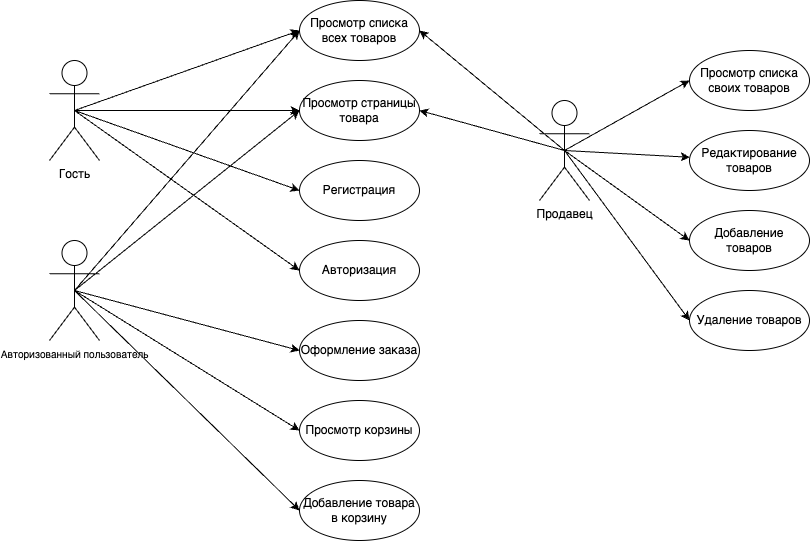

The diagram above was exported from draw.io. Its source (the exported page's mxGraphModel, read from the mxfile embedded in the PNG):
<mxGraphModel dx="1242" dy="785" grid="1" gridSize="10" guides="1" tooltips="1" connect="1" arrows="1" fold="1" page="1" pageScale="1" pageWidth="1100" pageHeight="850" background="none" math="0" shadow="0">
  <root>
    <mxCell id="0" />
    <mxCell id="1" parent="0" />
    <mxCell id="QM_C6ueG9o5zPY59ELim-33" style="rounded=0;orthogonalLoop=1;jettySize=auto;html=1;exitX=0.5;exitY=0.5;exitDx=0;exitDy=0;exitPerimeter=0;" parent="1" source="QM_C6ueG9o5zPY59ELim-1" target="QM_C6ueG9o5zPY59ELim-16" edge="1">
      <mxGeometry relative="1" as="geometry" />
    </mxCell>
    <mxCell id="QM_C6ueG9o5zPY59ELim-34" style="rounded=0;orthogonalLoop=1;jettySize=auto;html=1;exitX=0.5;exitY=0.5;exitDx=0;exitDy=0;exitPerimeter=0;entryX=0;entryY=0.5;entryDx=0;entryDy=0;" parent="1" source="QM_C6ueG9o5zPY59ELim-1" target="QM_C6ueG9o5zPY59ELim-13" edge="1">
      <mxGeometry relative="1" as="geometry" />
    </mxCell>
    <mxCell id="s8gAWO0_yuoW1n_R0eXc-3" style="rounded=0;orthogonalLoop=1;jettySize=auto;html=1;exitX=0.5;exitY=0.5;exitDx=0;exitDy=0;exitPerimeter=0;entryX=0;entryY=0.5;entryDx=0;entryDy=0;" edge="1" parent="1" source="QM_C6ueG9o5zPY59ELim-1" target="s8gAWO0_yuoW1n_R0eXc-1">
      <mxGeometry relative="1" as="geometry" />
    </mxCell>
    <mxCell id="s8gAWO0_yuoW1n_R0eXc-4" style="rounded=0;orthogonalLoop=1;jettySize=auto;html=1;exitX=0.5;exitY=0.5;exitDx=0;exitDy=0;exitPerimeter=0;entryX=0;entryY=0.5;entryDx=0;entryDy=0;" edge="1" parent="1" source="QM_C6ueG9o5zPY59ELim-1" target="s8gAWO0_yuoW1n_R0eXc-2">
      <mxGeometry relative="1" as="geometry" />
    </mxCell>
    <mxCell id="s8gAWO0_yuoW1n_R0eXc-5" style="rounded=0;orthogonalLoop=1;jettySize=auto;html=1;exitX=0.5;exitY=0.5;exitDx=0;exitDy=0;exitPerimeter=0;entryX=1;entryY=0.5;entryDx=0;entryDy=0;" edge="1" parent="1" source="QM_C6ueG9o5zPY59ELim-1" target="QM_C6ueG9o5zPY59ELim-2">
      <mxGeometry relative="1" as="geometry" />
    </mxCell>
    <mxCell id="s8gAWO0_yuoW1n_R0eXc-6" style="rounded=0;orthogonalLoop=1;jettySize=auto;html=1;exitX=0.5;exitY=0.5;exitDx=0;exitDy=0;exitPerimeter=0;entryX=1;entryY=0.5;entryDx=0;entryDy=0;" edge="1" parent="1" source="QM_C6ueG9o5zPY59ELim-1" target="QM_C6ueG9o5zPY59ELim-12">
      <mxGeometry relative="1" as="geometry" />
    </mxCell>
    <mxCell id="QM_C6ueG9o5zPY59ELim-1" value="Продавец" style="shape=umlActor;verticalLabelPosition=bottom;verticalAlign=top;html=1;outlineConnect=0;" parent="1" vertex="1">
      <mxGeometry x="580" y="140" width="50" height="100" as="geometry" />
    </mxCell>
    <mxCell id="QM_C6ueG9o5zPY59ELim-2" value="Просмотр списка всех товаров" style="ellipse;whiteSpace=wrap;html=1;" parent="1" vertex="1">
      <mxGeometry x="340" y="40" width="120" height="60" as="geometry" />
    </mxCell>
    <mxCell id="QM_C6ueG9o5zPY59ELim-11" value="Оформление заказа" style="ellipse;whiteSpace=wrap;html=1;" parent="1" vertex="1">
      <mxGeometry x="340" y="360" width="120" height="60" as="geometry" />
    </mxCell>
    <mxCell id="QM_C6ueG9o5zPY59ELim-12" value="Просмотр страницы товара" style="ellipse;whiteSpace=wrap;html=1;" parent="1" vertex="1">
      <mxGeometry x="340" y="120" width="120" height="60" as="geometry" />
    </mxCell>
    <mxCell id="QM_C6ueG9o5zPY59ELim-13" value="Добавление товаров" style="ellipse;whiteSpace=wrap;html=1;" parent="1" vertex="1">
      <mxGeometry x="730" y="250" width="120" height="60" as="geometry" />
    </mxCell>
    <mxCell id="QM_C6ueG9o5zPY59ELim-14" value="Регистрация" style="ellipse;whiteSpace=wrap;html=1;" parent="1" vertex="1">
      <mxGeometry x="340" y="200" width="120" height="60" as="geometry" />
    </mxCell>
    <mxCell id="QM_C6ueG9o5zPY59ELim-15" value="Авторизация" style="ellipse;whiteSpace=wrap;html=1;" parent="1" vertex="1">
      <mxGeometry x="340" y="280" width="120" height="60" as="geometry" />
    </mxCell>
    <mxCell id="QM_C6ueG9o5zPY59ELim-16" value="Редактирование товаров" style="ellipse;whiteSpace=wrap;html=1;" parent="1" vertex="1">
      <mxGeometry x="730" y="170" width="120" height="60" as="geometry" />
    </mxCell>
    <mxCell id="QM_C6ueG9o5zPY59ELim-17" value="Добавление товара в корзину" style="ellipse;whiteSpace=wrap;html=1;" parent="1" vertex="1">
      <mxGeometry x="340" y="520" width="120" height="60" as="geometry" />
    </mxCell>
    <mxCell id="QM_C6ueG9o5zPY59ELim-18" value="Просмотр корзины" style="ellipse;whiteSpace=wrap;html=1;" parent="1" vertex="1">
      <mxGeometry x="340" y="440" width="120" height="60" as="geometry" />
    </mxCell>
    <mxCell id="QM_C6ueG9o5zPY59ELim-27" style="rounded=0;orthogonalLoop=1;jettySize=auto;html=1;exitX=0.5;exitY=0.5;exitDx=0;exitDy=0;exitPerimeter=0;entryX=0;entryY=0.5;entryDx=0;entryDy=0;" parent="1" source="QM_C6ueG9o5zPY59ELim-19" target="QM_C6ueG9o5zPY59ELim-2" edge="1">
      <mxGeometry relative="1" as="geometry" />
    </mxCell>
    <mxCell id="QM_C6ueG9o5zPY59ELim-28" style="rounded=0;orthogonalLoop=1;jettySize=auto;html=1;exitX=0.5;exitY=0.5;exitDx=0;exitDy=0;exitPerimeter=0;entryX=0;entryY=0.5;entryDx=0;entryDy=0;" parent="1" source="QM_C6ueG9o5zPY59ELim-19" target="QM_C6ueG9o5zPY59ELim-12" edge="1">
      <mxGeometry relative="1" as="geometry" />
    </mxCell>
    <mxCell id="QM_C6ueG9o5zPY59ELim-29" style="rounded=0;orthogonalLoop=1;jettySize=auto;html=1;exitX=0.5;exitY=0.5;exitDx=0;exitDy=0;exitPerimeter=0;entryX=0;entryY=0.5;entryDx=0;entryDy=0;" parent="1" source="QM_C6ueG9o5zPY59ELim-19" target="QM_C6ueG9o5zPY59ELim-11" edge="1">
      <mxGeometry relative="1" as="geometry" />
    </mxCell>
    <mxCell id="QM_C6ueG9o5zPY59ELim-30" style="rounded=0;orthogonalLoop=1;jettySize=auto;html=1;exitX=0.5;exitY=0.5;exitDx=0;exitDy=0;exitPerimeter=0;entryX=0;entryY=0.5;entryDx=0;entryDy=0;" parent="1" source="QM_C6ueG9o5zPY59ELim-19" target="QM_C6ueG9o5zPY59ELim-18" edge="1">
      <mxGeometry relative="1" as="geometry" />
    </mxCell>
    <mxCell id="QM_C6ueG9o5zPY59ELim-31" style="rounded=0;orthogonalLoop=1;jettySize=auto;html=1;exitX=0.5;exitY=0.5;exitDx=0;exitDy=0;exitPerimeter=0;entryX=0;entryY=0.5;entryDx=0;entryDy=0;" parent="1" source="QM_C6ueG9o5zPY59ELim-19" target="QM_C6ueG9o5zPY59ELim-17" edge="1">
      <mxGeometry relative="1" as="geometry" />
    </mxCell>
    <mxCell id="QM_C6ueG9o5zPY59ELim-19" value="&lt;font style=&quot;font-size: 10px;&quot;&gt;Авторизованный пользователь&lt;/font&gt;" style="shape=umlActor;verticalLabelPosition=bottom;verticalAlign=top;html=1;outlineConnect=0;" parent="1" vertex="1">
      <mxGeometry x="90" y="280" width="50" height="100" as="geometry" />
    </mxCell>
    <mxCell id="QM_C6ueG9o5zPY59ELim-23" style="rounded=0;orthogonalLoop=1;jettySize=auto;html=1;entryX=0;entryY=0.5;entryDx=0;entryDy=0;exitX=0.5;exitY=0.5;exitDx=0;exitDy=0;exitPerimeter=0;" parent="1" source="QM_C6ueG9o5zPY59ELim-20" target="QM_C6ueG9o5zPY59ELim-2" edge="1">
      <mxGeometry relative="1" as="geometry">
        <mxPoint x="150" y="170" as="sourcePoint" />
      </mxGeometry>
    </mxCell>
    <mxCell id="QM_C6ueG9o5zPY59ELim-24" style="rounded=0;orthogonalLoop=1;jettySize=auto;html=1;exitX=0.5;exitY=0.5;exitDx=0;exitDy=0;exitPerimeter=0;entryX=0;entryY=0.5;entryDx=0;entryDy=0;" parent="1" source="QM_C6ueG9o5zPY59ELim-20" target="QM_C6ueG9o5zPY59ELim-12" edge="1">
      <mxGeometry relative="1" as="geometry" />
    </mxCell>
    <mxCell id="QM_C6ueG9o5zPY59ELim-25" style="rounded=0;orthogonalLoop=1;jettySize=auto;html=1;exitX=0.5;exitY=0.5;exitDx=0;exitDy=0;exitPerimeter=0;entryX=0;entryY=0.5;entryDx=0;entryDy=0;" parent="1" source="QM_C6ueG9o5zPY59ELim-20" target="QM_C6ueG9o5zPY59ELim-14" edge="1">
      <mxGeometry relative="1" as="geometry" />
    </mxCell>
    <mxCell id="QM_C6ueG9o5zPY59ELim-32" style="rounded=0;orthogonalLoop=1;jettySize=auto;html=1;exitX=0.5;exitY=0.5;exitDx=0;exitDy=0;exitPerimeter=0;entryX=0;entryY=0.5;entryDx=0;entryDy=0;" parent="1" source="QM_C6ueG9o5zPY59ELim-20" target="QM_C6ueG9o5zPY59ELim-15" edge="1">
      <mxGeometry relative="1" as="geometry" />
    </mxCell>
    <mxCell id="QM_C6ueG9o5zPY59ELim-20" value="Гость" style="shape=umlActor;verticalLabelPosition=bottom;verticalAlign=top;html=1;outlineConnect=0;" parent="1" vertex="1">
      <mxGeometry x="90" y="100" width="50" height="100" as="geometry" />
    </mxCell>
    <mxCell id="s8gAWO0_yuoW1n_R0eXc-1" value="Просмотр списка своих товаров" style="ellipse;whiteSpace=wrap;html=1;" vertex="1" parent="1">
      <mxGeometry x="730" y="90" width="120" height="60" as="geometry" />
    </mxCell>
    <mxCell id="s8gAWO0_yuoW1n_R0eXc-2" value="Удаление товаров" style="ellipse;whiteSpace=wrap;html=1;" vertex="1" parent="1">
      <mxGeometry x="730" y="330" width="120" height="60" as="geometry" />
    </mxCell>
  </root>
</mxGraphModel>